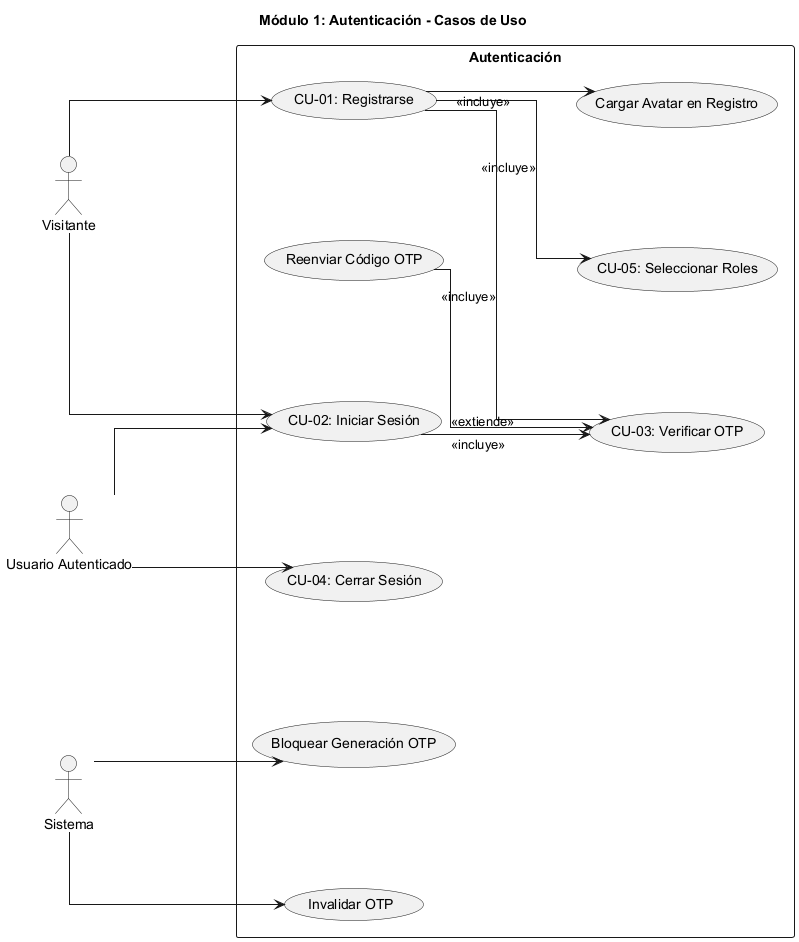

The diagram above was rendered by PlantUML. Its source (embedded in the PNG):
@startuml
title Módulo 1: Autenticación - Casos de Uso

skinparam linetype ortho
skinparam defaultTextAlignment center
skinparam nodeSep 120
skinparam rankSep 120

left to right direction

actor "Visitante" as V
actor "Usuario Autenticado" as U
actor "Sistema" as S

rectangle "Autenticación" {
  usecase "CU-01: Registrarse" as UC1
  usecase "CU-05: Seleccionar Roles" as UC5
  usecase "Cargar Avatar en Registro" as UC6
  usecase "CU-03: Verificar OTP" as UC3
  usecase "Reenviar Código OTP" as UC7

  usecase "CU-02: Iniciar Sesión" as UC2
  usecase "CU-04: Cerrar Sesión" as UC4

  usecase "Bloquear Generación OTP" as UC8
  usecase "Invalidar OTP" as UC9

  V --> UC1
  V --> UC2

  UC1 --> UC5 : <<incluye>>
  UC1 --> UC6 : <<incluye>>
  UC1 --> UC3 : <<incluye>>
  UC2 --> UC3 : <<incluye>>
  UC7 --> UC3 : <<extiende>>

  U --> UC2
  U --> UC4

  S --> UC8
  S --> UC9
}

@enduml